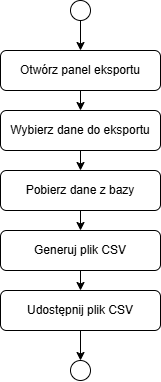

The diagram above was exported from draw.io. Its source (the exported page's mxGraphModel, read from the mxfile embedded in the PNG):
<mxGraphModel dx="2073" dy="718" grid="1" gridSize="10" guides="1" tooltips="1" connect="1" arrows="1" fold="1" page="1" pageScale="1" pageWidth="827" pageHeight="1169" math="0" shadow="0">
  <root>
    <mxCell id="0" />
    <mxCell id="1" parent="0" />
    <mxCell id="K93PtnU8YvctqWlfyopj-48" value="" style="shape=ellipse;perimeter=ellipsePerimeter;" vertex="1" parent="1">
      <mxGeometry x="-720" width="20" height="20" as="geometry" />
    </mxCell>
    <mxCell id="K93PtnU8YvctqWlfyopj-49" value="Otwórz panel eksportu" style="rounded=1;whiteSpace=wrap;html=1;" vertex="1" parent="1">
      <mxGeometry x="-790" y="50" width="160" height="40" as="geometry" />
    </mxCell>
    <mxCell id="K93PtnU8YvctqWlfyopj-50" value="Wybierz dane do eksportu" style="rounded=1;whiteSpace=wrap;html=1;" vertex="1" parent="1">
      <mxGeometry x="-790" y="110" width="160" height="40" as="geometry" />
    </mxCell>
    <mxCell id="K93PtnU8YvctqWlfyopj-51" value="Pobierz dane z bazy" style="rounded=1;whiteSpace=wrap;html=1;" vertex="1" parent="1">
      <mxGeometry x="-790" y="170" width="160" height="40" as="geometry" />
    </mxCell>
    <mxCell id="K93PtnU8YvctqWlfyopj-52" value="Generuj plik CSV" style="rounded=1;whiteSpace=wrap;html=1;" vertex="1" parent="1">
      <mxGeometry x="-790" y="230" width="160" height="40" as="geometry" />
    </mxCell>
    <mxCell id="K93PtnU8YvctqWlfyopj-53" value="Udostępnij plik CSV" style="rounded=1;whiteSpace=wrap;html=1;" vertex="1" parent="1">
      <mxGeometry x="-790" y="290" width="160" height="40" as="geometry" />
    </mxCell>
    <mxCell id="K93PtnU8YvctqWlfyopj-54" value="" style="shape=ellipse;perimeter=ellipsePerimeter;" vertex="1" parent="1">
      <mxGeometry x="-720" y="360" width="20" height="20" as="geometry" />
    </mxCell>
    <mxCell id="K93PtnU8YvctqWlfyopj-55" edge="1" parent="1" source="K93PtnU8YvctqWlfyopj-48" target="K93PtnU8YvctqWlfyopj-49">
      <mxGeometry relative="1" as="geometry" />
    </mxCell>
    <mxCell id="K93PtnU8YvctqWlfyopj-56" edge="1" parent="1" source="K93PtnU8YvctqWlfyopj-49" target="K93PtnU8YvctqWlfyopj-50">
      <mxGeometry relative="1" as="geometry" />
    </mxCell>
    <mxCell id="K93PtnU8YvctqWlfyopj-57" edge="1" parent="1" source="K93PtnU8YvctqWlfyopj-50" target="K93PtnU8YvctqWlfyopj-51">
      <mxGeometry relative="1" as="geometry" />
    </mxCell>
    <mxCell id="K93PtnU8YvctqWlfyopj-58" edge="1" parent="1" source="K93PtnU8YvctqWlfyopj-51" target="K93PtnU8YvctqWlfyopj-52">
      <mxGeometry relative="1" as="geometry" />
    </mxCell>
    <mxCell id="K93PtnU8YvctqWlfyopj-59" edge="1" parent="1" source="K93PtnU8YvctqWlfyopj-52" target="K93PtnU8YvctqWlfyopj-53">
      <mxGeometry relative="1" as="geometry" />
    </mxCell>
    <mxCell id="K93PtnU8YvctqWlfyopj-60" edge="1" parent="1" source="K93PtnU8YvctqWlfyopj-53" target="K93PtnU8YvctqWlfyopj-54">
      <mxGeometry relative="1" as="geometry" />
    </mxCell>
  </root>
</mxGraphModel>